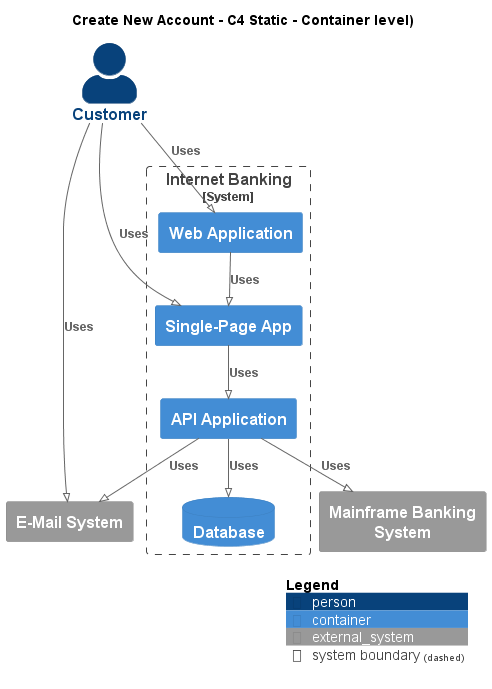

The diagram above was rendered by PlantUML. Its source (embedded in the PNG):
@startuml
!pragma layout smetana
!include ..\..\.c4s\C4_Container.puml

AddElementTag("state:new", $bgColor=green, $fontColor=#ffffff, $borderColor=green, $shadowing="False")
AddElementTag("state:changed", $bgColor=orange, $fontColor=#ffffff, $borderColor=orange, $shadowing="False")
AddElementTag("state:removed", $bgColor=red, $fontColor=#ffffff, $borderColor=red, $shadowing="False")

AddRelTag("state:new", $textColor=green, $lineColor=green)
AddRelTag("state:changed", $textColor=orange, $lineColor=orange)
AddRelTag("state:removed", $textColor=red, $lineColor=red)

SHOW_PERSON_PORTRAIT()
LAYOUT_TOP_DOWN()

skinparam linetype polyline

title Create New Account - C4 Static - Container level)

Person(BigBankPlc.Actors.Customer, "Customer", "")

System_Boundary(BigBankPlc.SoftwareSystems.InternetBanking, "Internet Banking") {
    Container(BigBankPlc.SoftwareSystems.InternetBanking.Containers.WebApplication, "Web Application", "", "")
    Container(BigBankPlc.SoftwareSystems.InternetBanking.Containers.SinglePageApp, "Single-Page App", "", "")
    Container(BigBankPlc.SoftwareSystems.InternetBanking.Containers.APIApplication, "API Application", "", "")
    ContainerDb(BigBankPlc.SoftwareSystems.InternetBanking.Containers.Database, "Database", "", "")
}
System_Ext(BigBankPlc.SoftwareSystems.MainframeBankingSystem, "Mainframe Banking System", "")
System_Ext(BigBankPlc.SoftwareSystems.EMailSystem, "E-Mail System", "")

Rel(BigBankPlc.Actors.Customer, BigBankPlc.SoftwareSystems.InternetBanking.Containers.WebApplication, "Uses")
Rel(BigBankPlc.SoftwareSystems.InternetBanking.Containers.WebApplication, BigBankPlc.SoftwareSystems.InternetBanking.Containers.SinglePageApp, "Uses")
Rel(BigBankPlc.Actors.Customer, BigBankPlc.SoftwareSystems.InternetBanking.Containers.SinglePageApp, "Uses")
Rel(BigBankPlc.SoftwareSystems.InternetBanking.Containers.SinglePageApp, BigBankPlc.SoftwareSystems.InternetBanking.Containers.APIApplication, "Uses")
Rel(BigBankPlc.SoftwareSystems.InternetBanking.Containers.APIApplication, BigBankPlc.SoftwareSystems.InternetBanking.Containers.Database, "Uses")
Rel(BigBankPlc.SoftwareSystems.InternetBanking.Containers.APIApplication, BigBankPlc.SoftwareSystems.MainframeBankingSystem, "Uses")
Rel(BigBankPlc.SoftwareSystems.InternetBanking.Containers.APIApplication, BigBankPlc.SoftwareSystems.EMailSystem, "Uses")
Rel(BigBankPlc.Actors.Customer, BigBankPlc.SoftwareSystems.EMailSystem, "Uses")


SHOW_LEGEND()
@enduml